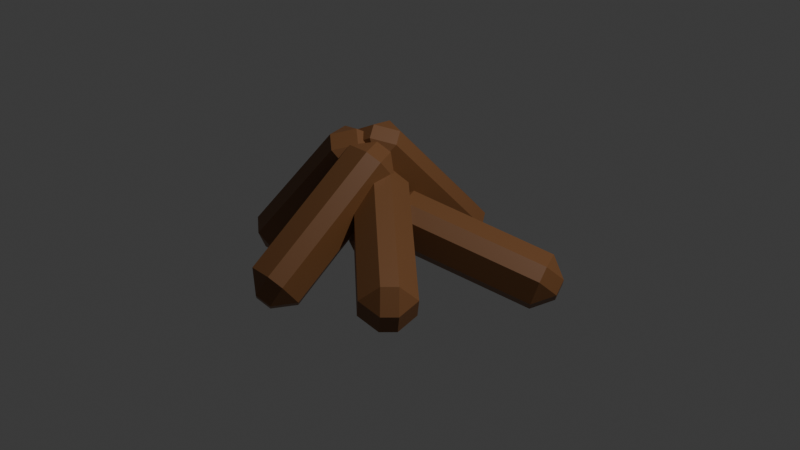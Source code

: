 # Source: camp_fire.blend  (saved by Blender 4.3.34; exported with 4.5.12 LTS)
import bpy
from mathutils import Matrix  # noqa: F401  (used for matrix-valued properties, if any)

bpy.ops.wm.read_factory_settings(use_empty=True)
scene = bpy.context.scene
scene.name = 'Scene'

# ---- collections
col_collection = bpy.data.collections.new('Collection'); scene.collection.children.link(col_collection)

# ---- materials (node trees are filled in below, after node groups)
mat_madeira = bpy.data.materials.new('madeira')

# ---- material node trees
mat_madeira.use_nodes = True; mat_madeira.node_tree.nodes.clear()
_N = mat_madeira.node_tree.nodes; _L = mat_madeira.node_tree.links
n0 = _N.new('ShaderNodeBsdfPrincipled'); n0.name = 'BSDF - Pré-fundamentado'; n0.location = (10, 300)
n0.inputs[0].default_value = (0.2201, 0.09271, 0.03212, 1.0)
n1 = _N.new('ShaderNodeOutputMaterial'); n1.name = 'Saída de material'; n1.location = (300, 300)
_L.new(n0.outputs[0], n1.inputs[0])
n1.is_active_output = True

# ---- world
world_world = bpy.data.worlds.new('World'); scene.world = world_world
world_world.use_nodes = True; world_world.node_tree.nodes.clear()
_N = world_world.node_tree.nodes; _L = world_world.node_tree.links
n0 = _N.new('ShaderNodeOutputWorld'); n0.name = 'World Output'; n0.location = (300, 300)
n1 = _N.new('ShaderNodeBackground'); n1.name = 'Background'; n1.location = (10, 300)
n1.inputs[0].default_value = (0.05088, 0.05088, 0.05088, 1.0)
_L.new(n1.outputs[0], n0.inputs[0])
n0.is_active_output = True
world_world.color = (0.05088, 0.05088, 0.05088)
world_world.sun_shadow_jitter_overblur = 0.0

# ---- lights
light_light = bpy.data.lights.new('Light', 'POINT')
light_light.energy = 1000.0
light_light.shadow_soft_size = 0.1

# ---- meshes
me_cubo_003 = bpy.data.meshes.new('Cubo.003')
me_cubo_003.from_pydata([(-0.3094, 0.2213, -0.6545), (-0.1479, 0.1452, -0.673), (-0.2938, 0.04249, -0.6531), (0.3968, -0.5242, -0.1361), (0.3713, -0.6153, 0.01647), (0.2509, -0.6269, -0.1162), (-0.4114, 0.2131, -0.5612), (-0.3958, 0.03433, -0.5598), (-0.4369, 0.1221, -0.4086), (0.2693, -0.6234, 0.1098), (0.1078, -0.5473, 0.1282), (0.1489, -0.6351, -0.02287), (-0.2626, 0.3064, -0.5959), (-0.1422, 0.318, -0.4633), (-0.1011, 0.2303, -0.6144), (0.4181, -0.5302, 0.07506), (0.4436, -0.4391, -0.07752), (0.4025, -0.3514, 0.07359), (-0.3646, 0.2982, -0.5026), (-0.3901, 0.2071, -0.3501), (-0.2442, 0.3098, -0.37), (0.3161, -0.5384, 0.1684), (0.3005, -0.3595, 0.1669), (0.1546, -0.4622, 0.1868), (-0.05036, 0.1921, -0.5958), (0.09405, 0.1828, -0.4896), (-0.03055, 0.05378, -0.4831), (0.2454, 0.0871, 0.5109), (0.1387, 0.07242, 0.6546), (0.1208, -0.04196, 0.5174), (-0.1873, 0.1891, -0.5754), (-0.1675, 0.05081, -0.4626), (-0.2939, 0.1744, -0.4317), (0.00183, 0.06945, 0.675), (-0.1426, 0.07869, 0.5688), (-0.01615, -0.04493, 0.5378), (-0.05118, 0.3049, -0.5849), (-0.0332, 0.4193, -0.4477), (0.09323, 0.2957, -0.4786), (0.1379, 0.1853, 0.6655), (0.2445, 0.2, 0.5218), (0.1181, 0.3236, 0.5528), (-0.1881, 0.302, -0.5644), (-0.2947, 0.2873, -0.4208), (-0.1701, 0.4164, -0.4273), (0.001013, 0.1823, 0.6859), (-0.0188, 0.3206, 0.5732), (-0.1434, 0.1916, 0.5797), (0.1471, 0.2635, -0.4474), (0.2679, 0.3962, -0.4517), (0.2423, 0.303, -0.3004), (0.4302, 1.238, 0.09438), (0.35, 1.315, 0.235), (0.4046, 1.145, 0.2457), (0.03753, 0.2333, -0.3683), (0.1327, 0.2729, -0.2213), (-0.04268, 0.3108, -0.2277), (0.2404, 1.285, 0.3141), (0.1196, 1.153, 0.3184), (0.295, 1.115, 0.3247), (0.08024, 0.322, -0.5178), (0.02564, 0.4927, -0.5284), (0.201, 0.4548, -0.5221), (0.2831, 1.374, 0.1646), (0.3633, 1.297, 0.02398), (0.1879, 1.334, 0.01765), (-0.02936, 0.2919, -0.4387), (-0.1096, 0.3694, -0.2981), (-0.08396, 0.4626, -0.4493), (0.1735, 1.344, 0.2437), (0.07833, 1.304, 0.09671), (0.05272, 1.211, 0.248), (-0.3421, 0.07765, -0.6639), (-0.1771, 0.07717, -0.7345), (-0.2006, 0.1189, -0.5615), (0.5809, 0.7516, -0.7945), (0.6052, 0.9205, -0.7389), (0.5574, 0.7934, -0.6215), (-0.4189, 0.17, -0.595), (-0.2773, 0.2113, -0.4926), (-0.3946, 0.339, -0.5394), (0.5284, 1.013, -0.67), (0.3634, 1.013, -0.5994), (0.4807, 0.8858, -0.5527), (-0.384, 0.116, -0.762), (-0.3363, 0.2432, -0.8794), (-0.219, 0.1155, -0.8327), (0.5633, 0.9589, -0.837), (0.539, 0.7899, -0.8927), (0.4217, 0.9176, -0.9394), (-0.4608, 0.2084, -0.6931), (-0.4365, 0.3773, -0.6375), (-0.413, 0.3356, -0.8105), (0.4866, 1.051, -0.7682), (0.345, 1.01, -0.8705), (0.3215, 1.052, -0.6975), (0.6378, 0.2719, -1.375), (0.7067, 0.3171, -1.215), (0.6519, 0.1488, -1.245), (0.3915, 0.2499, -0.2515), (0.244, 0.1879, -0.1703), (0.3367, 0.08152, -0.2812), (0.5198, 0.2135, -1.418), (0.5338, 0.09034, -1.288), (0.3722, 0.1515, -1.336), (0.1259, 0.1295, -0.2129), (0.05704, 0.0843, -0.3725), (0.2186, 0.02309, -0.3239), (0.5901, 0.3745, -1.383), (0.4974, 0.4808, -1.272), (0.659, 0.4196, -1.224), (0.1963, 0.2904, -0.1787), (0.3438, 0.3524, -0.26), (0.1822, 0.4136, -0.3085), (0.4721, 0.316, -1.426), (0.3245, 0.2541, -1.345), (0.3793, 0.4224, -1.315), (0.0782, 0.232, -0.2214), (0.06417, 0.3552, -0.3512), (0.009338, 0.1868, -0.3809), (-0.3393, 0.1901, -0.5749), (-0.1966, 0.1267, -0.4865), (-0.1743, 0.2441, -0.6205), (0.6644, -0.3424, -0.7543), (0.7367, -0.3961, -0.9096), (0.6867, -0.225, -0.8883), (-0.3778, 0.1955, -0.7079), (-0.2127, 0.2494, -0.7534), (-0.3055, 0.1418, -0.8632), (0.6982, -0.3908, -1.043), (0.5555, -0.3273, -1.131), (0.6482, -0.2197, -1.021), (-0.3907, 0.08964, -0.5641), (-0.3407, -0.08145, -0.5855), (-0.248, 0.02616, -0.4757), (0.6853, -0.4966, -0.8988), (0.613, -0.4429, -0.7435), (0.5202, -0.5505, -0.8533), (-0.4292, 0.09498, -0.697), (-0.3569, 0.04129, -0.8523), (-0.3792, -0.0761, -0.7184), (0.6469, -0.4913, -1.032), (0.4818, -0.5452, -0.9862), (0.5041, -0.4278, -1.12)], [], [(14, 16, 3, 1), (20, 22, 17, 13), (21, 9, 4, 15), (2, 5, 11, 7), (8, 10, 23, 19), (0, 1, 2), (3, 4, 5), (6, 7, 8), (9, 10, 11), (12, 13, 14), (15, 16, 17), (18, 19, 20), (21, 22, 23), (6, 0, 2, 7), (1, 3, 5, 2), (4, 9, 11, 5), (10, 8, 7, 11), (18, 6, 8, 19), (9, 21, 23, 10), (22, 20, 19, 23), (12, 18, 20, 13), (21, 15, 17, 22), (16, 14, 13, 17), (0, 12, 14, 1), (15, 4, 3, 16), (6, 18, 12, 0), (38, 40, 27, 25), (44, 46, 41, 37), (45, 33, 28, 39), (26, 29, 35, 31), (32, 34, 47, 43), (24, 25, 26), (27, 28, 29), (30, 31, 32), (33, 34, 35), (36, 37, 38), (39, 40, 41), (42, 43, 44), (45, 46, 47), (30, 24, 26, 31), (25, 27, 29, 26), (28, 33, 35, 29), (34, 32, 31, 35), (42, 30, 32, 43), (33, 45, 47, 34), (46, 44, 43, 47), (36, 42, 44, 37), (45, 39, 41, 46), (40, 38, 37, 41), (24, 36, 38, 25), (39, 28, 27, 40), (30, 42, 36, 24), (62, 64, 51, 49), (68, 70, 65, 61), (69, 57, 52, 63), (50, 53, 59, 55), (56, 58, 71, 67), (48, 49, 50), (51, 52, 53), (54, 55, 56), (57, 58, 59), (60, 61, 62), (63, 64, 65), (66, 67, 68), (69, 70, 71), (54, 48, 50, 55), (49, 51, 53, 50), (52, 57, 59, 53), (58, 56, 55, 59), (66, 54, 56, 67), (57, 69, 71, 58), (70, 68, 67, 71), (60, 66, 68, 61), (69, 63, 65, 70), (64, 62, 61, 65), (48, 60, 62, 49), (63, 52, 51, 64), (54, 66, 60, 48), (86, 88, 75, 73), (92, 94, 89, 85), (93, 81, 76, 87), (74, 77, 83, 79), (80, 82, 95, 91), (72, 73, 74), (75, 76, 77), (78, 79, 80), (81, 82, 83), (84, 85, 86), (87, 88, 89), (90, 91, 92), (93, 94, 95), (78, 72, 74, 79), (73, 75, 77, 74), (76, 81, 83, 77), (82, 80, 79, 83), (90, 78, 80, 91), (81, 93, 95, 82), (94, 92, 91, 95), (84, 90, 92, 85), (93, 87, 89, 94), (88, 86, 85, 89), (72, 84, 86, 73), (87, 76, 75, 88), (78, 90, 84, 72), (110, 112, 99, 97), (116, 118, 113, 109), (117, 105, 100, 111), (98, 101, 107, 103), (104, 106, 119, 115), (96, 97, 98), (99, 100, 101), (102, 103, 104), (105, 106, 107), (108, 109, 110), (111, 112, 113), (114, 115, 116), (117, 118, 119), (102, 96, 98, 103), (97, 99, 101, 98), (100, 105, 107, 101), (106, 104, 103, 107), (114, 102, 104, 115), (105, 117, 119, 106), (118, 116, 115, 119), (108, 114, 116, 109), (117, 111, 113, 118), (112, 110, 109, 113), (96, 108, 110, 97), (111, 100, 99, 112), (102, 114, 108, 96), (134, 136, 123, 121), (140, 142, 137, 133), (141, 129, 124, 135), (122, 125, 131, 127), (128, 130, 143, 139), (120, 121, 122), (123, 124, 125), (126, 127, 128), (129, 130, 131), (132, 133, 134), (135, 136, 137), (138, 139, 140), (141, 142, 143), (126, 120, 122, 127), (121, 123, 125, 122), (124, 129, 131, 125), (130, 128, 127, 131), (138, 126, 128, 139), (129, 141, 143, 130), (142, 140, 139, 143), (132, 138, 140, 133), (141, 135, 137, 142), (136, 134, 133, 137), (120, 132, 134, 121), (135, 124, 123, 136), (126, 138, 132, 120)])
_uv = me_cubo_003.uv_layers.new(name='Mapa UV')
_uv.uv.foreach_set('vector', [0.4, 0.8364, 0.6, 0.8364, 0.6, 0.9136, 0.4, 0.9136, 0.4, 0.5809, 0.6, 0.5809, 0.6, 0.6691, 0.4, 0.6691, 0.7114, 0.5809, 0.7886, 0.5809, 0.7886, 0.6691, 0.7114, 0.6691, 0.4, 0.08088, 0.6, 0.08088, 0.6, 0.1691, 0.4, 0.1691, 0.4, 0.3364, 0.6, 0.3364, 0.6, 0.4136, 0.4, 0.4136, 0.2114, 0.6691, 0.2114, 0.75, 0.125, 0.6691, 0.6, 0.0, 0.625, 0.08088, 0.6, 0.08088, 0.2114, 0.5809, 0.125, 0.5809, 0.2114, 0.5, 0.625, 0.1691, 0.6, 0.25, 0.6, 0.1691, 0.2886, 0.6691, 0.375, 0.6691, 0.2886, 0.75, 0.625, 0.8364, 0.6, 0.8364, 0.6, 0.75, 0.2886, 0.5809, 0.2886, 0.5, 0.375, 0.5809, 0.625, 0.4136, 0.6, 0.5, 0.6, 0.4136, 0.2114, 0.5809, 0.2114, 0.6691, 0.125, 0.6691, 0.125, 0.5809, 0.4, 0.0, 0.6, 0.0, 0.6, 0.08088, 0.4, 0.08088, 0.625, 0.08088, 0.625, 0.1691, 0.6, 0.1691, 0.6, 0.08088, 0.6, 0.3364, 0.4, 0.3364, 0.4, 0.1691, 0.6, 0.1691, 0.2886, 0.5809, 0.2114, 0.5809, 0.2114, 0.5, 0.2886, 0.5, 0.625, 0.3364, 0.625, 0.4136, 0.6, 0.4136, 0.6, 0.3364, 0.6, 0.5809, 0.4, 0.5809, 0.4, 0.4136, 0.6, 0.4136, 0.2886, 0.6691, 0.2886, 0.5809, 0.4, 0.5809, 0.4, 0.6691, 0.7114, 0.5809, 0.7114, 0.6691, 0.6, 0.6691, 0.6, 0.5809, 0.6, 0.8364, 0.4, 0.8364, 0.4, 0.6691, 0.6, 0.6691, 0.2114, 0.6691, 0.2886, 0.6691, 0.2886, 0.75, 0.2114, 0.75, 0.625, 0.8364, 0.625, 0.9136, 0.6, 0.9136, 0.6, 0.8364, 0.2114, 0.5809, 0.2886, 0.5809, 0.2886, 0.6691, 0.2114, 0.6691, 0.4, 0.8364, 0.6, 0.8364, 0.6, 0.9136, 0.4, 0.9136, 0.4, 0.5809, 0.6, 0.5809, 0.6, 0.6691, 0.4, 0.6691, 0.7114, 0.5809, 0.7886, 0.5809, 0.7886, 0.6691, 0.7114, 0.6691, 0.4, 0.08088, 0.6, 0.08088, 0.6, 0.1691, 0.4, 0.1691, 0.4, 0.3364, 0.6, 0.3364, 0.6, 0.4136, 0.4, 0.4136, 0.2114, 0.6691, 0.2114, 0.75, 0.125, 0.6691, 0.6, 0.0, 0.625, 0.08088, 0.6, 0.08088, 0.2114, 0.5809, 0.125, 0.5809, 0.2114, 0.5, 0.625, 0.1691, 0.6, 0.25, 0.6, 0.1691, 0.2886, 0.6691, 0.375, 0.6691, 0.2886, 0.75, 0.625, 0.8364, 0.6, 0.8364, 0.6, 0.75, 0.2886, 0.5809, 0.2886, 0.5, 0.375, 0.5809, 0.625, 0.4136, 0.6, 0.5, 0.6, 0.4136, 0.2114, 0.5809, 0.2114, 0.6691, 0.125, 0.6691, 0.125, 0.5809, 0.4, 0.0, 0.6, 0.0, 0.6, 0.08088, 0.4, 0.08088, 0.625, 0.08088, 0.625, 0.1691, 0.6, 0.1691, 0.6, 0.08088, 0.6, 0.3364, 0.4, 0.3364, 0.4, 0.1691, 0.6, 0.1691, 0.2886, 0.5809, 0.2114, 0.5809, 0.2114, 0.5, 0.2886, 0.5, 0.625, 0.3364, 0.625, 0.4136, 0.6, 0.4136, 0.6, 0.3364, 0.6, 0.5809, 0.4, 0.5809, 0.4, 0.4136, 0.6, 0.4136, 0.2886, 0.6691, 0.2886, 0.5809, 0.4, 0.5809, 0.4, 0.6691, 0.7114, 0.5809, 0.7114, 0.6691, 0.6, 0.6691, 0.6, 0.5809, 0.6, 0.8364, 0.4, 0.8364, 0.4, 0.6691, 0.6, 0.6691, 0.2114, 0.6691, 0.2886, 0.6691, 0.2886, 0.75, 0.2114, 0.75, 0.625, 0.8364, 0.625, 0.9136, 0.6, 0.9136, 0.6, 0.8364, 0.2114, 0.5809, 0.2886, 0.5809, 0.2886, 0.6691, 0.2114, 0.6691, 0.4, 0.8364, 0.6, 0.8364, 0.6, 0.9136, 0.4, 0.9136, 0.4, 0.5809, 0.6, 0.5809, 0.6, 0.6691, 0.4, 0.6691, 0.7114, 0.5809, 0.7886, 0.5809, 0.7886, 0.6691, 0.7114, 0.6691, 0.4, 0.08088, 0.6, 0.08088, 0.6, 0.1691, 0.4, 0.1691, 0.4, 0.3364, 0.6, 0.3364, 0.6, 0.4136, 0.4, 0.4136, 0.2114, 0.6691, 0.2114, 0.75, 0.125, 0.6691, 0.6, 0.0, 0.625, 0.08088, 0.6, 0.08088, 0.2114, 0.5809, 0.125, 0.5809, 0.2114, 0.5, 0.625, 0.1691, 0.6, 0.25, 0.6, 0.1691, 0.2886, 0.6691, 0.375, 0.6691, 0.2886, 0.75, 0.625, 0.8364, 0.6, 0.8364, 0.6, 0.75, 0.2886, 0.5809, 0.2886, 0.5, 0.375, 0.5809, 0.625, 0.4136, 0.6, 0.5, 0.6, 0.4136, 0.2114, 0.5809, 0.2114, 0.6691, 0.125, 0.6691, 0.125, 0.5809, 0.4, 0.0, 0.6, 0.0, 0.6, 0.08088, 0.4, 0.08088, 0.625, 0.08088, 0.625, 0.1691, 0.6, 0.1691, 0.6, 0.08088, 0.6, 0.3364, 0.4, 0.3364, 0.4, 0.1691, 0.6, 0.1691, 0.2886, 0.5809, 0.2114, 0.5809, 0.2114, 0.5, 0.2886, 0.5, 0.625, 0.3364, 0.625, 0.4136, 0.6, 0.4136, 0.6, 0.3364, 0.6, 0.5809, 0.4, 0.5809, 0.4, 0.4136, 0.6, 0.4136, 0.2886, 0.6691, 0.2886, 0.5809, 0.4, 0.5809, 0.4, 0.6691, 0.7114, 0.5809, 0.7114, 0.6691, 0.6, 0.6691, 0.6, 0.5809, 0.6, 0.8364, 0.4, 0.8364, 0.4, 0.6691, 0.6, 0.6691, 0.2114, 0.6691, 0.2886, 0.6691, 0.2886, 0.75, 0.2114, 0.75, 0.625, 0.8364, 0.625, 0.9136, 0.6, 0.9136, 0.6, 0.8364, 0.2114, 0.5809, 0.2886, 0.5809, 0.2886, 0.6691, 0.2114, 0.6691, 0.4, 0.8364, 0.6, 0.8364, 0.6, 0.9136, 0.4, 0.9136, 0.4, 0.5809, 0.6, 0.5809, 0.6, 0.6691, 0.4, 0.6691, 0.7114, 0.5809, 0.7886, 0.5809, 0.7886, 0.6691, 0.7114, 0.6691, 0.4, 0.08088, 0.6, 0.08088, 0.6, 0.1691, 0.4, 0.1691, 0.4, 0.3364, 0.6, 0.3364, 0.6, 0.4136, 0.4, 0.4136, 0.2114, 0.6691, 0.2114, 0.75, 0.125, 0.6691, 0.6, 0.0, 0.625, 0.08088, 0.6, 0.08088, 0.2114, 0.5809, 0.125, 0.5809, 0.2114, 0.5, 0.625, 0.1691, 0.6, 0.25, 0.6, 0.1691, 0.2886, 0.6691, 0.375, 0.6691, 0.2886, 0.75, 0.625, 0.8364, 0.6, 0.8364, 0.6, 0.75, 0.2886, 0.5809, 0.2886, 0.5, 0.375, 0.5809, 0.625, 0.4136, 0.6, 0.5, 0.6, 0.4136, 0.2114, 0.5809, 0.2114, 0.6691, 0.125, 0.6691, 0.125, 0.5809, 0.4, 0.0, 0.6, 0.0, 0.6, 0.08088, 0.4, 0.08088, 0.625, 0.08088, 0.625, 0.1691, 0.6, 0.1691, 0.6, 0.08088, 0.6, 0.3364, 0.4, 0.3364, 0.4, 0.1691, 0.6, 0.1691, 0.2886, 0.5809, 0.2114, 0.5809, 0.2114, 0.5, 0.2886, 0.5, 0.625, 0.3364, 0.625, 0.4136, 0.6, 0.4136, 0.6, 0.3364, 0.6, 0.5809, 0.4, 0.5809, 0.4, 0.4136, 0.6, 0.4136, 0.2886, 0.6691, 0.2886, 0.5809, 0.4, 0.5809, 0.4, 0.6691, 0.7114, 0.5809, 0.7114, 0.6691, 0.6, 0.6691, 0.6, 0.5809, 0.6, 0.8364, 0.4, 0.8364, 0.4, 0.6691, 0.6, 0.6691, 0.2114, 0.6691, 0.2886, 0.6691, 0.2886, 0.75, 0.2114, 0.75, 0.625, 0.8364, 0.625, 0.9136, 0.6, 0.9136, 0.6, 0.8364, 0.2114, 0.5809, 0.2886, 0.5809, 0.2886, 0.6691, 0.2114, 0.6691, 0.4, 0.8364, 0.6, 0.8364, 0.6, 0.9136, 0.4, 0.9136, 0.4, 0.5809, 0.6, 0.5809, 0.6, 0.6691, 0.4, 0.6691, 0.7114, 0.5809, 0.7886, 0.5809, 0.7886, 0.6691, 0.7114, 0.6691, 0.4, 0.08088, 0.6, 0.08088, 0.6, 0.1691, 0.4, 0.1691, 0.4, 0.3364, 0.6, 0.3364, 0.6, 0.4136, 0.4, 0.4136, 0.2114, 0.6691, 0.2114, 0.75, 0.125, 0.6691, 0.6, 0.0, 0.625, 0.08088, 0.6, 0.08088, 0.2114, 0.5809, 0.125, 0.5809, 0.2114, 0.5, 0.625, 0.1691, 0.6, 0.25, 0.6, 0.1691, 0.2886, 0.6691, 0.375, 0.6691, 0.2886, 0.75, 0.625, 0.8364, 0.6, 0.8364, 0.6, 0.75, 0.2886, 0.5809, 0.2886, 0.5, 0.375, 0.5809, 0.625, 0.4136, 0.6, 0.5, 0.6, 0.4136, 0.2114, 0.5809, 0.2114, 0.6691, 0.125, 0.6691, 0.125, 0.5809, 0.4, 0.0, 0.6, 0.0, 0.6, 0.08088, 0.4, 0.08088, 0.625, 0.08088, 0.625, 0.1691, 0.6, 0.1691, 0.6, 0.08088, 0.6, 0.3364, 0.4, 0.3364, 0.4, 0.1691, 0.6, 0.1691, 0.2886, 0.5809, 0.2114, 0.5809, 0.2114, 0.5, 0.2886, 0.5, 0.625, 0.3364, 0.625, 0.4136, 0.6, 0.4136, 0.6, 0.3364, 0.6, 0.5809, 0.4, 0.5809, 0.4, 0.4136, 0.6, 0.4136, 0.2886, 0.6691, 0.2886, 0.5809, 0.4, 0.5809, 0.4, 0.6691, 0.7114, 0.5809, 0.7114, 0.6691, 0.6, 0.6691, 0.6, 0.5809, 0.6, 0.8364, 0.4, 0.8364, 0.4, 0.6691, 0.6, 0.6691, 0.2114, 0.6691, 0.2886, 0.6691, 0.2886, 0.75, 0.2114, 0.75, 0.625, 0.8364, 0.625, 0.9136, 0.6, 0.9136, 0.6, 0.8364, 0.2114, 0.5809, 0.2886, 0.5809, 0.2886, 0.6691, 0.2114, 0.6691, 0.4, 0.8364, 0.6, 0.8364, 0.6, 0.9136, 0.4, 0.9136, 0.4, 0.5809, 0.6, 0.5809, 0.6, 0.6691, 0.4, 0.6691, 0.7114, 0.5809, 0.7886, 0.5809, 0.7886, 0.6691, 0.7114, 0.6691, 0.4, 0.08088, 0.6, 0.08088, 0.6, 0.1691, 0.4, 0.1691, 0.4, 0.3364, 0.6, 0.3364, 0.6, 0.4136, 0.4, 0.4136, 0.2114, 0.6691, 0.2114, 0.75, 0.125, 0.6691, 0.6, 0.0, 0.625, 0.08088, 0.6, 0.08088, 0.2114, 0.5809, 0.125, 0.5809, 0.2114, 0.5, 0.625, 0.1691, 0.6, 0.25, 0.6, 0.1691, 0.2886, 0.6691, 0.375, 0.6691, 0.2886, 0.75, 0.625, 0.8364, 0.6, 0.8364, 0.6, 0.75, 0.2886, 0.5809, 0.2886, 0.5, 0.375, 0.5809, 0.625, 0.4136, 0.6, 0.5, 0.6, 0.4136, 0.2114, 0.5809, 0.2114, 0.6691, 0.125, 0.6691, 0.125, 0.5809, 0.4, 0.0, 0.6, 0.0, 0.6, 0.08088, 0.4, 0.08088, 0.625, 0.08088, 0.625, 0.1691, 0.6, 0.1691, 0.6, 0.08088, 0.6, 0.3364, 0.4, 0.3364, 0.4, 0.1691, 0.6, 0.1691, 0.2886, 0.5809, 0.2114, 0.5809, 0.2114, 0.5, 0.2886, 0.5, 0.625, 0.3364, 0.625, 0.4136, 0.6, 0.4136, 0.6, 0.3364, 0.6, 0.5809, 0.4, 0.5809, 0.4, 0.4136, 0.6, 0.4136, 0.2886, 0.6691, 0.2886, 0.5809, 0.4, 0.5809, 0.4, 0.6691, 0.7114, 0.5809, 0.7114, 0.6691, 0.6, 0.6691, 0.6, 0.5809, 0.6, 0.8364, 0.4, 0.8364, 0.4, 0.6691, 0.6, 0.6691, 0.2114, 0.6691, 0.2886, 0.6691, 0.2886, 0.75, 0.2114, 0.75, 0.625, 0.8364, 0.625, 0.9136, 0.6, 0.9136, 0.6, 0.8364, 0.2114, 0.5809, 0.2886, 0.5809, 0.2886, 0.6691, 0.2114, 0.6691])
me_cubo_003.materials.append(mat_madeira)
me_cubo_003.update()

# ---- objects
ob_light = bpy.data.objects.new('Light', light_light)
ob_madeira_da_fogueira = bpy.data.objects.new('madeira da fogueira', me_cubo_003)

# ---- transforms, parenting, visibility, modifiers, constraints
ob_light.location = (4.076, 1.005, 5.904)
ob_light.rotation_euler = (0.6503, 0.05522, 1.866)
ob_light.lock_rotations_4d = False
ob_light.empty_display_type = 'ARROWS'
ob_light.color = (0.0, 0.0, 0.0, 0.0)
ob_light.lineart.crease_threshold = 0.0
ob_madeira_da_fogueira.location = (0.0, 0.0, 0.0)
ob_madeira_da_fogueira.rotation_euler = (0.1738, 1.762, -0.5335)

# ---- collection membership
col_collection.objects.link(ob_light)
col_collection.objects.link(ob_madeira_da_fogueira)

# ---- scene / render settings (as saved in the file)
scene.frame_start = 1; scene.frame_end = 200; scene.frame_set(134)
scene.render.engine = 'BLENDER_EEVEE_NEXT'
bpy.context.view_layer.update()

# ---- added for rendering (the .blend has no active camera): camera
cam_auto = bpy.data.cameras.new('AutoCamera')
cam_auto.lens = 50.0
cam_auto.sensor_width = 36.0
cam_auto.clip_end = 1000.0
ob_auto_camera = bpy.data.objects.new('AutoCamera', cam_auto)
scene.collection.objects.link(ob_auto_camera)
ob_auto_camera.location = (4.19027, -4.56737, 3.32124)
ob_auto_camera.rotation_euler = (1.09748, -7.21219e-08, 0.694738)
scene.camera = ob_auto_camera
bpy.context.view_layer.update()
